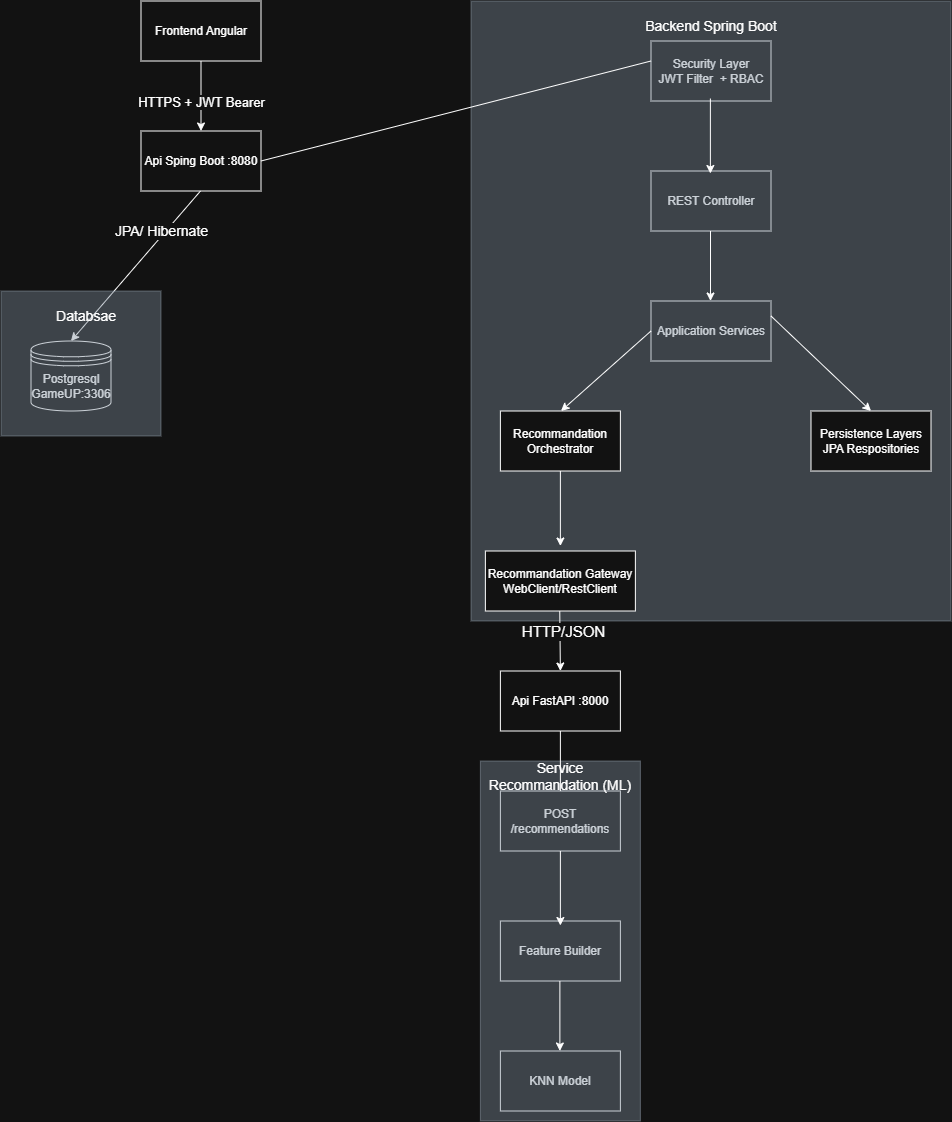

The diagram above was exported from draw.io. Its source (the exported page's mxGraphModel, read from the mxfile embedded in the PNG):
<mxGraphModel dx="2044" dy="1144" grid="1" gridSize="10" guides="1" tooltips="1" connect="1" arrows="1" fold="1" page="1" pageScale="1" pageWidth="827" pageHeight="1169" math="0" shadow="0">
  <root>
    <mxCell id="0" />
    <mxCell id="1" parent="0" />
    <mxCell id="rRaJ8QX3ryM7rT5LbsvO-2" parent="1" style="rounded=0;whiteSpace=wrap;html=1;" value="Frontend Angular" vertex="1">
      <mxGeometry height="60" width="120" x="260" y="340" as="geometry" />
    </mxCell>
    <mxCell id="rRaJ8QX3ryM7rT5LbsvO-3" parent="1" style="rounded=0;whiteSpace=wrap;html=1;" value="Api Sping Boot :8080" vertex="1">
      <mxGeometry height="60" width="120" x="260" y="470" as="geometry" />
    </mxCell>
    <mxCell id="rRaJ8QX3ryM7rT5LbsvO-4" edge="1" parent="1" source="rRaJ8QX3ryM7rT5LbsvO-2" style="endArrow=classic;html=1;rounded=0;entryX=0.5;entryY=0;entryDx=0;entryDy=0;exitX=0.5;exitY=1;exitDx=0;exitDy=0;" target="rRaJ8QX3ryM7rT5LbsvO-3" value="">
      <mxGeometry height="50" relative="1" width="50" as="geometry">
        <mxPoint x="259" y="460" as="sourcePoint" />
        <mxPoint x="309" y="410" as="targetPoint" />
      </mxGeometry>
    </mxCell>
    <mxCell id="rRaJ8QX3ryM7rT5LbsvO-5" connectable="0" parent="rRaJ8QX3ryM7rT5LbsvO-4" style="edgeLabel;html=1;align=center;verticalAlign=middle;resizable=0;points=[];fontSize=13;" value="HTTPS + JWT Bearer" vertex="1">
      <mxGeometry relative="1" x="0.1143" y="-1" as="geometry">
        <mxPoint as="offset" />
      </mxGeometry>
    </mxCell>
    <mxCell id="rRaJ8QX3ryM7rT5LbsvO-6" parent="1" style="shape=datastore;whiteSpace=wrap;html=1;" value="Postgresql GameUP:3306" vertex="1">
      <mxGeometry height="70" width="80" x="150" y="680" as="geometry" />
    </mxCell>
    <mxCell id="rRaJ8QX3ryM7rT5LbsvO-7" edge="1" parent="1" style="endArrow=classic;html=1;rounded=0;entryX=0.5;entryY=0;entryDx=0;entryDy=0;exitX=0.5;exitY=1;exitDx=0;exitDy=0;" target="rRaJ8QX3ryM7rT5LbsvO-6" value="">
      <mxGeometry height="50" relative="1" width="50" as="geometry">
        <mxPoint x="319.5" y="530" as="sourcePoint" />
        <mxPoint x="319.5" y="600" as="targetPoint" />
      </mxGeometry>
    </mxCell>
    <mxCell id="rRaJ8QX3ryM7rT5LbsvO-8" connectable="0" parent="rRaJ8QX3ryM7rT5LbsvO-7" style="edgeLabel;html=1;align=center;verticalAlign=middle;resizable=0;points=[];fontSize=14;" value="JPA/ Hibernate" vertex="1">
      <mxGeometry relative="1" x="0.1143" y="-1" as="geometry">
        <mxPoint x="33" y="-43" as="offset" />
      </mxGeometry>
    </mxCell>
    <mxCell id="rRaJ8QX3ryM7rT5LbsvO-9" parent="1" style="rounded=0;whiteSpace=wrap;html=1;" value="Api FastAPI :8000" vertex="1">
      <mxGeometry height="60" width="120" x="619.38" y="1010" as="geometry" />
    </mxCell>
    <mxCell id="rRaJ8QX3ryM7rT5LbsvO-11" parent="1" style="rounded=0;whiteSpace=wrap;html=1;" value="POST /recommendations" vertex="1">
      <mxGeometry height="60" width="120" x="619.38" y="1130" as="geometry" />
    </mxCell>
    <mxCell id="rRaJ8QX3ryM7rT5LbsvO-12" parent="1" style="rounded=0;whiteSpace=wrap;html=1;" value="Feature Builder" vertex="1">
      <mxGeometry height="60" width="120" x="619.38" y="1260" as="geometry" />
    </mxCell>
    <mxCell id="rRaJ8QX3ryM7rT5LbsvO-13" parent="1" style="rounded=0;whiteSpace=wrap;html=1;" value="KNN Model" vertex="1">
      <mxGeometry height="60" width="120" x="619.38" y="1390" as="geometry" />
    </mxCell>
    <mxCell id="rRaJ8QX3ryM7rT5LbsvO-14" parent="1" style="rounded=0;whiteSpace=wrap;html=1;opacity=40;fillColor=#647687;fontColor=#ffffff;strokeColor=#314354;" value="" vertex="1">
      <mxGeometry height="360" width="160" x="599.38" y="1100" as="geometry" />
    </mxCell>
    <mxCell id="rRaJ8QX3ryM7rT5LbsvO-17" parent="1" style="text;html=1;whiteSpace=wrap;strokeColor=none;fillColor=none;align=center;verticalAlign=middle;rounded=0;fontSize=14;" value="Service Recommandation (ML)" vertex="1">
      <mxGeometry height="30" width="150" x="604.38" y="1100" as="geometry" />
    </mxCell>
    <mxCell id="rRaJ8QX3ryM7rT5LbsvO-18" edge="1" parent="1" source="rRaJ8QX3ryM7rT5LbsvO-17" style="endArrow=none;html=1;rounded=0;exitX=0.5;exitY=1;exitDx=0;exitDy=0;" value="">
      <mxGeometry height="50" relative="1" width="50" as="geometry">
        <mxPoint x="629.38" y="1120" as="sourcePoint" />
        <mxPoint x="679.38" y="1070" as="targetPoint" />
      </mxGeometry>
    </mxCell>
    <mxCell id="rRaJ8QX3ryM7rT5LbsvO-19" edge="1" parent="1" style="endArrow=classic;html=1;rounded=0;exitX=0;exitY=0.5;exitDx=0;exitDy=0;entryX=0.5;entryY=0.457;entryDx=0;entryDy=0;entryPerimeter=0;" target="rRaJ8QX3ryM7rT5LbsvO-14" value="">
      <mxGeometry height="50" relative="1" width="50" as="geometry">
        <mxPoint x="679.38" y="1190" as="sourcePoint" />
        <mxPoint x="499.38" y="1288.02" as="targetPoint" />
      </mxGeometry>
    </mxCell>
    <mxCell id="rRaJ8QX3ryM7rT5LbsvO-20" edge="1" parent="1" style="endArrow=classic;html=1;rounded=0;exitX=0;exitY=0.5;exitDx=0;exitDy=0;entryX=0.5;entryY=0.457;entryDx=0;entryDy=0;entryPerimeter=0;" value="">
      <mxGeometry height="50" relative="1" width="50" as="geometry">
        <mxPoint x="678.88" y="1320" as="sourcePoint" />
        <mxPoint x="678.88" y="1390" as="targetPoint" />
      </mxGeometry>
    </mxCell>
    <mxCell id="FxIIe3FWsWbGO7HvFb_a-1" parent="1" style="rounded=0;whiteSpace=wrap;html=1;" value="Security Layer&lt;div&gt;JWT Filter&amp;nbsp; + RBAC&lt;/div&gt;" vertex="1">
      <mxGeometry height="60" width="120" x="770" y="380" as="geometry" />
    </mxCell>
    <mxCell id="FxIIe3FWsWbGO7HvFb_a-2" parent="1" style="rounded=0;whiteSpace=wrap;html=1;" value="REST Controller" vertex="1">
      <mxGeometry height="60" width="120" x="770" y="510" as="geometry" />
    </mxCell>
    <mxCell id="FxIIe3FWsWbGO7HvFb_a-3" parent="1" style="rounded=0;whiteSpace=wrap;html=1;" value="Application Services" vertex="1">
      <mxGeometry height="60" width="120" x="770" y="640" as="geometry" />
    </mxCell>
    <mxCell id="FxIIe3FWsWbGO7HvFb_a-4" parent="1" style="rounded=0;whiteSpace=wrap;html=1;opacity=40;fillColor=#647687;fontColor=#ffffff;strokeColor=#314354;" value="" vertex="1">
      <mxGeometry height="620" width="480" x="590" y="340" as="geometry" />
    </mxCell>
    <mxCell id="FxIIe3FWsWbGO7HvFb_a-5" parent="1" style="text;html=1;whiteSpace=wrap;strokeColor=none;fillColor=none;align=center;verticalAlign=middle;rounded=0;fontSize=14;" value="Backend Spring Boot" vertex="1">
      <mxGeometry height="30" width="150" x="755" y="350" as="geometry" />
    </mxCell>
    <mxCell id="FxIIe3FWsWbGO7HvFb_a-7" edge="1" parent="1" style="endArrow=classic;html=1;rounded=0;exitX=0;exitY=0.5;exitDx=0;exitDy=0;entryX=0.5;entryY=0.457;entryDx=0;entryDy=0;entryPerimeter=0;" value="">
      <mxGeometry height="50" relative="1" width="50" as="geometry">
        <mxPoint x="829.5" y="570" as="sourcePoint" />
        <mxPoint x="829.5" y="640" as="targetPoint" />
      </mxGeometry>
    </mxCell>
    <mxCell id="FxIIe3FWsWbGO7HvFb_a-8" parent="1" style="rounded=0;whiteSpace=wrap;html=1;" value="Persistence Layers&lt;div&gt;JPA Respositories&lt;/div&gt;" vertex="1">
      <mxGeometry height="60" width="120" x="929.9999999999999" y="750" as="geometry" />
    </mxCell>
    <mxCell id="FxIIe3FWsWbGO7HvFb_a-9" parent="1" style="rounded=0;whiteSpace=wrap;html=1;" value="&lt;div&gt;Recommandation Orchestrator&lt;/div&gt;" vertex="1">
      <mxGeometry height="60" width="120" x="619.38" y="750" as="geometry" />
    </mxCell>
    <mxCell id="FxIIe3FWsWbGO7HvFb_a-10" parent="1" style="rounded=0;whiteSpace=wrap;html=1;" value="&lt;div&gt;Recommandation Gateway&lt;/div&gt;&lt;div&gt;WebClient/RestClient&lt;/div&gt;" vertex="1">
      <mxGeometry height="60" width="150" x="604.38" y="890" as="geometry" />
    </mxCell>
    <mxCell id="FxIIe3FWsWbGO7HvFb_a-13" edge="1" parent="1" style="endArrow=classic;html=1;rounded=0;exitX=0;exitY=0.5;exitDx=0;exitDy=0;entryX=0.5;entryY=0.457;entryDx=0;entryDy=0;entryPerimeter=0;" value="">
      <mxGeometry height="50" relative="1" width="50" as="geometry">
        <mxPoint x="829.38" y="437.5" as="sourcePoint" />
        <mxPoint x="829.38" y="512.5" as="targetPoint" />
      </mxGeometry>
    </mxCell>
    <mxCell id="FxIIe3FWsWbGO7HvFb_a-14" edge="1" parent="1" source="FxIIe3FWsWbGO7HvFb_a-3" style="endArrow=classic;html=1;rounded=0;exitX=0;exitY=0.5;exitDx=0;exitDy=0;entryX=0.5;entryY=0;entryDx=0;entryDy=0;" value="">
      <mxGeometry height="50" relative="1" width="50" as="geometry">
        <mxPoint x="680" y="640" as="sourcePoint" />
        <mxPoint x="680" y="750" as="targetPoint" />
      </mxGeometry>
    </mxCell>
    <mxCell id="FxIIe3FWsWbGO7HvFb_a-15" edge="1" parent="1" source="FxIIe3FWsWbGO7HvFb_a-3" style="endArrow=classic;html=1;rounded=0;exitX=1;exitY=0.25;exitDx=0;exitDy=0;entryX=0.5;entryY=0;entryDx=0;entryDy=0;" target="FxIIe3FWsWbGO7HvFb_a-8" value="">
      <mxGeometry height="50" relative="1" width="50" as="geometry">
        <mxPoint x="959.9999999999999" y="680" as="sourcePoint" />
        <mxPoint x="959.9999999999999" y="755" as="targetPoint" />
      </mxGeometry>
    </mxCell>
    <mxCell id="FxIIe3FWsWbGO7HvFb_a-16" edge="1" parent="1" style="endArrow=classic;html=1;rounded=0;exitX=0;exitY=0.5;exitDx=0;exitDy=0;entryX=0.5;entryY=0.457;entryDx=0;entryDy=0;entryPerimeter=0;" value="">
      <mxGeometry height="50" relative="1" width="50" as="geometry">
        <mxPoint x="679.38" y="810" as="sourcePoint" />
        <mxPoint x="679.38" y="885" as="targetPoint" />
      </mxGeometry>
    </mxCell>
    <mxCell id="FxIIe3FWsWbGO7HvFb_a-72" edge="1" parent="1" source="rRaJ8QX3ryM7rT5LbsvO-3" style="endArrow=none;html=1;rounded=0;exitX=1;exitY=0.5;exitDx=0;exitDy=0;" value="">
      <mxGeometry height="50" relative="1" width="50" as="geometry">
        <mxPoint x="390" y="500" as="sourcePoint" />
        <mxPoint x="770" y="400" as="targetPoint" />
      </mxGeometry>
    </mxCell>
    <mxCell id="FxIIe3FWsWbGO7HvFb_a-73" edge="1" parent="1" style="endArrow=classic;html=1;rounded=0;exitX=0;exitY=0.5;exitDx=0;exitDy=0;entryX=0.5;entryY=0;entryDx=0;entryDy=0;" target="rRaJ8QX3ryM7rT5LbsvO-9" value="">
      <mxGeometry height="50" relative="1" width="50" as="geometry">
        <mxPoint x="678.76" y="950" as="sourcePoint" />
        <mxPoint x="678.38" y="1025" as="targetPoint" />
      </mxGeometry>
    </mxCell>
    <mxCell id="FxIIe3FWsWbGO7HvFb_a-74" connectable="0" parent="FxIIe3FWsWbGO7HvFb_a-73" style="edgeLabel;html=1;align=center;verticalAlign=middle;resizable=0;points=[];fontSize=15;" value="HTTP/JSON" vertex="1">
      <mxGeometry relative="1" x="-0.319" y="3" as="geometry">
        <mxPoint as="offset" />
      </mxGeometry>
    </mxCell>
    <mxCell id="FxIIe3FWsWbGO7HvFb_a-75" parent="1" style="rounded=0;whiteSpace=wrap;html=1;opacity=40;fillColor=#647687;fontColor=#ffffff;strokeColor=#314354;" value="" vertex="1">
      <mxGeometry height="145" width="160" x="120" y="630" as="geometry" />
    </mxCell>
    <mxCell id="FxIIe3FWsWbGO7HvFb_a-76" parent="1" style="text;html=1;whiteSpace=wrap;strokeColor=none;fillColor=none;align=center;verticalAlign=middle;rounded=0;fontSize=14;" value="Databsae" vertex="1">
      <mxGeometry height="30" width="150" x="130" y="640" as="geometry" />
    </mxCell>
  </root>
</mxGraphModel>